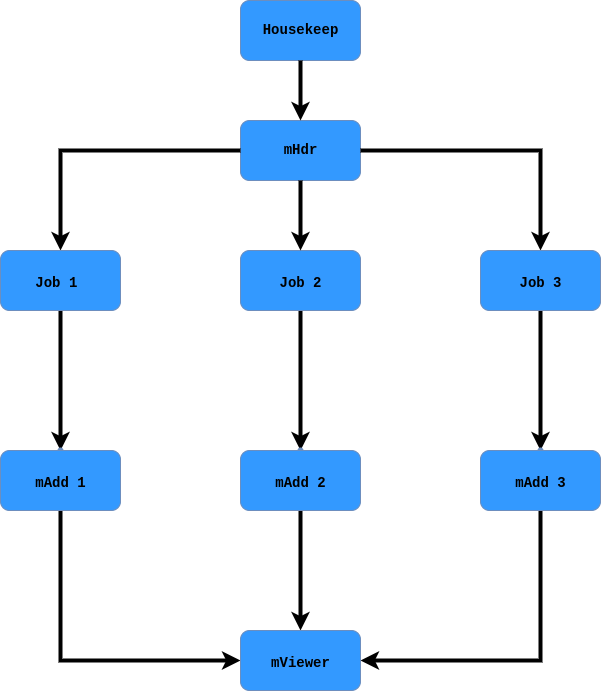

The diagram above was exported from draw.io. Its source (the exported page's mxGraphModel, read from the mxfile embedded in the PNG):
<mxGraphModel dx="2062" dy="1037" grid="1" gridSize="10" guides="1" tooltips="1" connect="1" arrows="1" fold="1" page="1" pageScale="1" pageWidth="850" pageHeight="1100" math="0" shadow="0">
  <root>
    <mxCell id="0" />
    <mxCell id="1" parent="0" />
    <mxCell id="yOWVr3FsTSRDHS052ZJ5-5" value="" style="group" vertex="1" connectable="0" parent="1">
      <mxGeometry x="340" y="140" width="120" height="60" as="geometry" />
    </mxCell>
    <mxCell id="yOWVr3FsTSRDHS052ZJ5-4" value="" style="rounded=1;whiteSpace=wrap;html=1;fontFamily=Courier New;fillColor=#3399FF;strokeColor=#6c8ebf;" vertex="1" parent="yOWVr3FsTSRDHS052ZJ5-5">
      <mxGeometry width="120" height="60" as="geometry" />
    </mxCell>
    <mxCell id="yOWVr3FsTSRDHS052ZJ5-2" value="&lt;b&gt;&lt;font style=&quot;font-size: 14px&quot;&gt;Housekeep&lt;/font&gt;&lt;/b&gt;" style="text;html=1;resizable=0;autosize=1;align=center;verticalAlign=middle;points=[];fillColor=none;strokeColor=none;rounded=0;fontFamily=Courier New;" vertex="1" parent="yOWVr3FsTSRDHS052ZJ5-5">
      <mxGeometry x="15" y="20" width="90" height="20" as="geometry" />
    </mxCell>
    <mxCell id="yOWVr3FsTSRDHS052ZJ5-6" value="" style="group" vertex="1" connectable="0" parent="1">
      <mxGeometry x="340" y="260" width="120" height="60" as="geometry" />
    </mxCell>
    <mxCell id="yOWVr3FsTSRDHS052ZJ5-7" value="" style="rounded=1;whiteSpace=wrap;html=1;fontFamily=Courier New;fillColor=#3399FF;strokeColor=#6c8ebf;" vertex="1" parent="yOWVr3FsTSRDHS052ZJ5-6">
      <mxGeometry width="120" height="60" as="geometry" />
    </mxCell>
    <mxCell id="yOWVr3FsTSRDHS052ZJ5-8" value="&lt;font style=&quot;font-size: 14px&quot;&gt;&lt;b&gt;mHdr&lt;/b&gt;&lt;/font&gt;" style="text;html=1;resizable=0;autosize=1;align=center;verticalAlign=middle;points=[];fillColor=none;strokeColor=none;rounded=0;fontFamily=Courier New;" vertex="1" parent="yOWVr3FsTSRDHS052ZJ5-6">
      <mxGeometry x="35" y="20" width="50" height="20" as="geometry" />
    </mxCell>
    <mxCell id="yOWVr3FsTSRDHS052ZJ5-34" value="" style="edgeStyle=orthogonalEdgeStyle;rounded=0;orthogonalLoop=1;jettySize=auto;html=1;fontFamily=Courier New;strokeWidth=4;" edge="1" parent="1" source="yOWVr3FsTSRDHS052ZJ5-9" target="yOWVr3FsTSRDHS052ZJ5-33">
      <mxGeometry relative="1" as="geometry" />
    </mxCell>
    <mxCell id="yOWVr3FsTSRDHS052ZJ5-36" value="" style="edgeStyle=orthogonalEdgeStyle;rounded=0;orthogonalLoop=1;jettySize=auto;html=1;fontFamily=Courier New;strokeWidth=4;" edge="1" parent="1" source="yOWVr3FsTSRDHS052ZJ5-10" target="yOWVr3FsTSRDHS052ZJ5-35">
      <mxGeometry relative="1" as="geometry" />
    </mxCell>
    <mxCell id="yOWVr3FsTSRDHS052ZJ5-10" value="" style="rounded=1;whiteSpace=wrap;html=1;fontFamily=Courier New;fillColor=#3399FF;strokeColor=#6c8ebf;" vertex="1" parent="1">
      <mxGeometry x="340" y="390" width="120" height="60" as="geometry" />
    </mxCell>
    <mxCell id="yOWVr3FsTSRDHS052ZJ5-38" value="" style="edgeStyle=orthogonalEdgeStyle;rounded=0;orthogonalLoop=1;jettySize=auto;html=1;fontFamily=Courier New;strokeWidth=4;" edge="1" parent="1" source="yOWVr3FsTSRDHS052ZJ5-11" target="yOWVr3FsTSRDHS052ZJ5-37">
      <mxGeometry relative="1" as="geometry" />
    </mxCell>
    <mxCell id="yOWVr3FsTSRDHS052ZJ5-22" value="" style="edgeStyle=orthogonalEdgeStyle;rounded=0;orthogonalLoop=1;jettySize=auto;html=1;fontFamily=Courier New;entryX=0.5;entryY=0;entryDx=0;entryDy=0;fontSize=25;strokeWidth=4;" edge="1" parent="1" source="yOWVr3FsTSRDHS052ZJ5-4" target="yOWVr3FsTSRDHS052ZJ5-7">
      <mxGeometry relative="1" as="geometry">
        <mxPoint x="400" y="240" as="targetPoint" />
      </mxGeometry>
    </mxCell>
    <mxCell id="yOWVr3FsTSRDHS052ZJ5-23" value="" style="edgeStyle=orthogonalEdgeStyle;rounded=0;orthogonalLoop=1;jettySize=auto;html=1;fontFamily=Courier New;strokeWidth=4;" edge="1" parent="1" source="yOWVr3FsTSRDHS052ZJ5-7" target="yOWVr3FsTSRDHS052ZJ5-10">
      <mxGeometry relative="1" as="geometry" />
    </mxCell>
    <mxCell id="yOWVr3FsTSRDHS052ZJ5-25" value="" style="edgeStyle=orthogonalEdgeStyle;rounded=0;orthogonalLoop=1;jettySize=auto;html=1;fontFamily=Courier New;strokeWidth=4;" edge="1" parent="1" source="yOWVr3FsTSRDHS052ZJ5-7" target="yOWVr3FsTSRDHS052ZJ5-9">
      <mxGeometry relative="1" as="geometry" />
    </mxCell>
    <mxCell id="yOWVr3FsTSRDHS052ZJ5-29" value="" style="edgeStyle=orthogonalEdgeStyle;rounded=0;orthogonalLoop=1;jettySize=auto;html=1;fontFamily=Courier New;entryX=0.5;entryY=0;entryDx=0;entryDy=0;strokeWidth=4;" edge="1" parent="1" source="yOWVr3FsTSRDHS052ZJ5-7" target="yOWVr3FsTSRDHS052ZJ5-11">
      <mxGeometry relative="1" as="geometry" />
    </mxCell>
    <mxCell id="yOWVr3FsTSRDHS052ZJ5-41" value="" style="edgeStyle=orthogonalEdgeStyle;rounded=0;orthogonalLoop=1;jettySize=auto;html=1;fontFamily=Courier New;entryX=0;entryY=0.5;entryDx=0;entryDy=0;exitX=0.5;exitY=1;exitDx=0;exitDy=0;strokeWidth=4;" edge="1" parent="1" source="yOWVr3FsTSRDHS052ZJ5-30" target="yOWVr3FsTSRDHS052ZJ5-39">
      <mxGeometry relative="1" as="geometry">
        <mxPoint x="160" y="800" as="targetPoint" />
      </mxGeometry>
    </mxCell>
    <mxCell id="yOWVr3FsTSRDHS052ZJ5-45" value="" style="edgeStyle=orthogonalEdgeStyle;rounded=0;orthogonalLoop=1;jettySize=auto;html=1;fontFamily=Courier New;entryX=0.5;entryY=0;entryDx=0;entryDy=0;strokeWidth=4;" edge="1" parent="1" source="yOWVr3FsTSRDHS052ZJ5-31" target="yOWVr3FsTSRDHS052ZJ5-39">
      <mxGeometry relative="1" as="geometry">
        <mxPoint x="400" y="760" as="targetPoint" />
      </mxGeometry>
    </mxCell>
    <mxCell id="yOWVr3FsTSRDHS052ZJ5-47" value="" style="edgeStyle=orthogonalEdgeStyle;rounded=0;orthogonalLoop=1;jettySize=auto;html=1;fontFamily=Courier New;entryX=1;entryY=0.5;entryDx=0;entryDy=0;exitX=0.5;exitY=1;exitDx=0;exitDy=0;strokeWidth=4;" edge="1" parent="1" source="yOWVr3FsTSRDHS052ZJ5-32" target="yOWVr3FsTSRDHS052ZJ5-39">
      <mxGeometry relative="1" as="geometry">
        <mxPoint x="640" y="800" as="targetPoint" />
      </mxGeometry>
    </mxCell>
    <mxCell id="yOWVr3FsTSRDHS052ZJ5-33" value="" style="shape=waypoint;sketch=0;size=6;pointerEvents=1;points=[];fillColor=#3399FF;resizable=0;rotatable=0;perimeter=centerPerimeter;snapToPoint=1;fontFamily=Courier New;strokeColor=#6c8ebf;rounded=1;" vertex="1" parent="1">
      <mxGeometry x="140" y="570" width="40" height="40" as="geometry" />
    </mxCell>
    <mxCell id="yOWVr3FsTSRDHS052ZJ5-35" value="" style="shape=waypoint;sketch=0;size=6;pointerEvents=1;points=[];fillColor=#3399FF;resizable=0;rotatable=0;perimeter=centerPerimeter;snapToPoint=1;fontFamily=Courier New;strokeColor=#6c8ebf;rounded=1;" vertex="1" parent="1">
      <mxGeometry x="380" y="570" width="40" height="40" as="geometry" />
    </mxCell>
    <mxCell id="yOWVr3FsTSRDHS052ZJ5-37" value="" style="shape=waypoint;sketch=0;size=6;pointerEvents=1;points=[];fillColor=#3399FF;resizable=0;rotatable=0;perimeter=centerPerimeter;snapToPoint=1;fontFamily=Courier New;strokeColor=#6c8ebf;rounded=1;" vertex="1" parent="1">
      <mxGeometry x="620" y="570" width="40" height="40" as="geometry" />
    </mxCell>
    <mxCell id="yOWVr3FsTSRDHS052ZJ5-49" value="&lt;b style=&quot;font-size: 14px&quot;&gt;Job 2&lt;/b&gt;" style="text;html=1;resizable=0;autosize=1;align=center;verticalAlign=middle;points=[];fillColor=none;strokeColor=none;rounded=0;fontFamily=Courier New;fontSize=25;" vertex="1" parent="1">
      <mxGeometry x="370" y="400" width="60" height="40" as="geometry" />
    </mxCell>
    <mxCell id="yOWVr3FsTSRDHS052ZJ5-50" value="" style="group" vertex="1" connectable="0" parent="1">
      <mxGeometry x="100" y="390" width="120" height="60" as="geometry" />
    </mxCell>
    <mxCell id="yOWVr3FsTSRDHS052ZJ5-9" value="" style="rounded=1;whiteSpace=wrap;html=1;fontFamily=Courier New;fillColor=#3399FF;strokeColor=#6c8ebf;" vertex="1" parent="yOWVr3FsTSRDHS052ZJ5-50">
      <mxGeometry width="120" height="60" as="geometry" />
    </mxCell>
    <mxCell id="yOWVr3FsTSRDHS052ZJ5-48" value="&lt;b style=&quot;font-size: 14px&quot;&gt;Job 1&amp;nbsp;&lt;/b&gt;" style="text;html=1;resizable=0;autosize=1;align=center;verticalAlign=middle;points=[];fillColor=none;strokeColor=none;rounded=0;fontFamily=Courier New;fontSize=25;" vertex="1" parent="yOWVr3FsTSRDHS052ZJ5-50">
      <mxGeometry x="25" y="10" width="70" height="40" as="geometry" />
    </mxCell>
    <mxCell id="yOWVr3FsTSRDHS052ZJ5-56" value="" style="group" vertex="1" connectable="0" parent="1">
      <mxGeometry x="580" y="390" width="120" height="60" as="geometry" />
    </mxCell>
    <mxCell id="yOWVr3FsTSRDHS052ZJ5-11" value="" style="rounded=1;whiteSpace=wrap;html=1;fontFamily=Courier New;fillColor=#3399FF;strokeColor=#6c8ebf;" vertex="1" parent="yOWVr3FsTSRDHS052ZJ5-56">
      <mxGeometry width="120" height="60" as="geometry" />
    </mxCell>
    <mxCell id="yOWVr3FsTSRDHS052ZJ5-51" value="&lt;b style=&quot;font-size: 14px&quot;&gt;Job 3&lt;/b&gt;" style="text;html=1;resizable=0;autosize=1;align=center;verticalAlign=middle;points=[];fillColor=none;strokeColor=none;rounded=0;fontFamily=Courier New;fontSize=25;" vertex="1" parent="yOWVr3FsTSRDHS052ZJ5-56">
      <mxGeometry x="30" y="10" width="60" height="40" as="geometry" />
    </mxCell>
    <mxCell id="yOWVr3FsTSRDHS052ZJ5-57" value="" style="group" vertex="1" connectable="0" parent="1">
      <mxGeometry x="340" y="770" width="120" height="60" as="geometry" />
    </mxCell>
    <mxCell id="yOWVr3FsTSRDHS052ZJ5-39" value="" style="rounded=1;whiteSpace=wrap;html=1;fontFamily=Courier New;fillColor=#3399FF;strokeColor=#6c8ebf;" vertex="1" parent="yOWVr3FsTSRDHS052ZJ5-57">
      <mxGeometry width="120" height="60" as="geometry" />
    </mxCell>
    <mxCell id="yOWVr3FsTSRDHS052ZJ5-55" value="&lt;b style=&quot;font-size: 14px&quot;&gt;mViewer&lt;/b&gt;" style="text;html=1;resizable=0;autosize=1;align=center;verticalAlign=middle;points=[];fillColor=none;strokeColor=none;rounded=0;fontFamily=Courier New;fontSize=25;" vertex="1" parent="yOWVr3FsTSRDHS052ZJ5-57">
      <mxGeometry x="25" y="10" width="70" height="40" as="geometry" />
    </mxCell>
    <mxCell id="yOWVr3FsTSRDHS052ZJ5-58" value="" style="group" vertex="1" connectable="0" parent="1">
      <mxGeometry x="100" y="590" width="120" height="60" as="geometry" />
    </mxCell>
    <mxCell id="yOWVr3FsTSRDHS052ZJ5-30" value="" style="rounded=1;whiteSpace=wrap;html=1;fontFamily=Courier New;fillColor=#3399FF;strokeColor=#6c8ebf;" vertex="1" parent="yOWVr3FsTSRDHS052ZJ5-58">
      <mxGeometry width="120" height="60" as="geometry" />
    </mxCell>
    <mxCell id="yOWVr3FsTSRDHS052ZJ5-52" value="&lt;b style=&quot;font-size: 14px&quot;&gt;mAdd 1&lt;/b&gt;" style="text;html=1;resizable=0;autosize=1;align=center;verticalAlign=middle;points=[];fillColor=none;strokeColor=none;rounded=0;fontFamily=Courier New;fontSize=25;" vertex="1" parent="yOWVr3FsTSRDHS052ZJ5-58">
      <mxGeometry x="25" y="10" width="70" height="40" as="geometry" />
    </mxCell>
    <mxCell id="yOWVr3FsTSRDHS052ZJ5-59" value="" style="group" vertex="1" connectable="0" parent="1">
      <mxGeometry x="340" y="590" width="120" height="60" as="geometry" />
    </mxCell>
    <mxCell id="yOWVr3FsTSRDHS052ZJ5-31" value="" style="rounded=1;whiteSpace=wrap;html=1;fontFamily=Courier New;fillColor=#3399FF;strokeColor=#6c8ebf;" vertex="1" parent="yOWVr3FsTSRDHS052ZJ5-59">
      <mxGeometry width="120" height="60" as="geometry" />
    </mxCell>
    <mxCell id="yOWVr3FsTSRDHS052ZJ5-53" value="&lt;b style=&quot;font-size: 14px&quot;&gt;mAdd 2&lt;/b&gt;" style="text;html=1;resizable=0;autosize=1;align=center;verticalAlign=middle;points=[];fillColor=none;strokeColor=none;rounded=0;fontFamily=Courier New;fontSize=25;" vertex="1" parent="yOWVr3FsTSRDHS052ZJ5-59">
      <mxGeometry x="25" y="10" width="70" height="40" as="geometry" />
    </mxCell>
    <mxCell id="yOWVr3FsTSRDHS052ZJ5-60" value="" style="group" vertex="1" connectable="0" parent="1">
      <mxGeometry x="580" y="590" width="120" height="60" as="geometry" />
    </mxCell>
    <mxCell id="yOWVr3FsTSRDHS052ZJ5-32" value="" style="rounded=1;whiteSpace=wrap;html=1;fontFamily=Courier New;fillColor=#3399FF;strokeColor=#6c8ebf;" vertex="1" parent="yOWVr3FsTSRDHS052ZJ5-60">
      <mxGeometry width="120" height="60" as="geometry" />
    </mxCell>
    <mxCell id="yOWVr3FsTSRDHS052ZJ5-54" value="&lt;b style=&quot;font-size: 14px&quot;&gt;mAdd 3&lt;/b&gt;" style="text;html=1;resizable=0;autosize=1;align=center;verticalAlign=middle;points=[];fillColor=none;strokeColor=none;rounded=0;fontFamily=Courier New;fontSize=25;" vertex="1" parent="yOWVr3FsTSRDHS052ZJ5-60">
      <mxGeometry x="25" y="10" width="70" height="40" as="geometry" />
    </mxCell>
  </root>
</mxGraphModel>